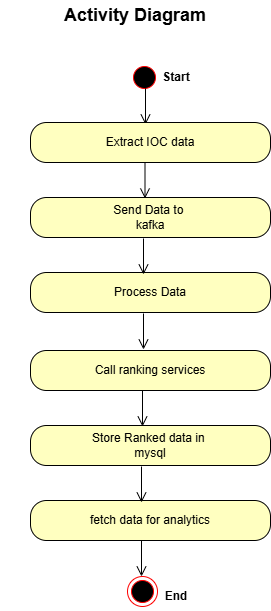

The diagram above was exported from draw.io. Its source (the exported page's mxGraphModel, read from the mxfile embedded in the PNG):
<mxGraphModel dx="860" dy="431" grid="1" gridSize="10" guides="1" tooltips="1" connect="1" arrows="1" fold="1" page="1" pageScale="1" pageWidth="827" pageHeight="1169" math="0" shadow="0">
  <root>
    <mxCell id="0" />
    <mxCell id="1" parent="0" />
    <mxCell id="rY-Jqx07bKqq4lKTG4Cb-1" parent="1" style="ellipse;html=1;shape=startState;fillColor=#000000;strokeColor=#ff0000;" value="" vertex="1">
      <mxGeometry height="30" width="30" x="299" y="62" as="geometry" />
    </mxCell>
    <mxCell id="rY-Jqx07bKqq4lKTG4Cb-2" edge="1" parent="1" style="edgeStyle=orthogonalEdgeStyle;html=1;verticalAlign=bottom;endArrow=open;endSize=8;strokeColor=#000000;rounded=0;" value="">
      <mxGeometry relative="1" as="geometry">
        <mxPoint x="315" y="88" as="sourcePoint" />
        <mxPoint x="315" y="124" as="targetPoint" />
      </mxGeometry>
    </mxCell>
    <mxCell id="rY-Jqx07bKqq4lKTG4Cb-3" parent="1" style="rounded=1;whiteSpace=wrap;html=1;arcSize=40;fontColor=#000000;fillColor=#ffffc0;strokeColor=#000000;" value="Extract IOC data" vertex="1">
      <mxGeometry height="40" width="240" x="200" y="122" as="geometry" />
    </mxCell>
    <mxCell id="rY-Jqx07bKqq4lKTG4Cb-5" parent="1" style="rounded=1;whiteSpace=wrap;html=1;arcSize=40;fontColor=#000000;fillColor=#ffffc0;strokeColor=#000000;" value="Send Data to&amp;nbsp;&lt;div&gt;kafka&lt;/div&gt;" vertex="1">
      <mxGeometry height="40" width="240" x="200" y="197" as="geometry" />
    </mxCell>
    <mxCell id="rY-Jqx07bKqq4lKTG4Cb-7" parent="1" style="rounded=1;whiteSpace=wrap;html=1;arcSize=40;fontColor=#000000;fillColor=#ffffc0;strokeColor=#000000;" value="Process Data" vertex="1">
      <mxGeometry height="40" width="240" x="200" y="272" as="geometry" />
    </mxCell>
    <mxCell id="rY-Jqx07bKqq4lKTG4Cb-9" parent="1" style="rounded=1;whiteSpace=wrap;html=1;arcSize=40;fontColor=#000000;fillColor=#ffffc0;strokeColor=#000000;" value="Call ranking services" vertex="1">
      <mxGeometry height="40" width="240" x="200" y="350" as="geometry" />
    </mxCell>
    <mxCell id="rY-Jqx07bKqq4lKTG4Cb-12" edge="1" parent="1" style="edgeStyle=orthogonalEdgeStyle;html=1;verticalAlign=bottom;endArrow=open;endSize=8;strokeColor=#000000;rounded=0;" value="">
      <mxGeometry relative="1" as="geometry">
        <mxPoint x="314.5" y="162" as="sourcePoint" />
        <mxPoint x="314.5" y="198" as="targetPoint" />
      </mxGeometry>
    </mxCell>
    <mxCell id="rY-Jqx07bKqq4lKTG4Cb-13" edge="1" parent="1" style="edgeStyle=orthogonalEdgeStyle;html=1;verticalAlign=bottom;endArrow=open;endSize=8;strokeColor=#000000;rounded=0;" value="">
      <mxGeometry relative="1" as="geometry">
        <mxPoint x="313" y="238" as="sourcePoint" />
        <mxPoint x="313" y="274" as="targetPoint" />
      </mxGeometry>
    </mxCell>
    <mxCell id="rY-Jqx07bKqq4lKTG4Cb-14" edge="1" parent="1" style="edgeStyle=orthogonalEdgeStyle;html=1;verticalAlign=bottom;endArrow=open;endSize=8;strokeColor=#000000;rounded=0;" value="">
      <mxGeometry relative="1" as="geometry">
        <mxPoint x="313" y="313" as="sourcePoint" />
        <mxPoint x="313" y="349" as="targetPoint" />
      </mxGeometry>
    </mxCell>
    <mxCell id="rY-Jqx07bKqq4lKTG4Cb-15" edge="1" parent="1" style="edgeStyle=orthogonalEdgeStyle;html=1;verticalAlign=bottom;endArrow=open;endSize=8;strokeColor=#000000;rounded=0;" value="">
      <mxGeometry relative="1" as="geometry">
        <mxPoint x="312" y="390" as="sourcePoint" />
        <mxPoint x="312" y="426" as="targetPoint" />
      </mxGeometry>
    </mxCell>
    <mxCell id="rY-Jqx07bKqq4lKTG4Cb-16" parent="1" style="rounded=1;whiteSpace=wrap;html=1;arcSize=40;fontColor=#000000;fillColor=#ffffc0;strokeColor=#000000;" value="Store Ranked data in&amp;nbsp;&lt;div&gt;mysql&lt;/div&gt;" vertex="1">
      <mxGeometry height="40" width="240" x="200" y="425" as="geometry" />
    </mxCell>
    <mxCell id="rY-Jqx07bKqq4lKTG4Cb-17" parent="1" style="rounded=1;whiteSpace=wrap;html=1;arcSize=40;fontColor=#000000;fillColor=#ffffc0;strokeColor=#000000;" value="fetch data for analytics" vertex="1">
      <mxGeometry height="40" width="240" x="200" y="500" as="geometry" />
    </mxCell>
    <mxCell id="rY-Jqx07bKqq4lKTG4Cb-18" edge="1" parent="1" style="edgeStyle=orthogonalEdgeStyle;html=1;verticalAlign=bottom;endArrow=open;endSize=8;strokeColor=#000000;rounded=0;" value="">
      <mxGeometry relative="1" as="geometry">
        <mxPoint x="311" y="466" as="sourcePoint" />
        <mxPoint x="311" y="502" as="targetPoint" />
      </mxGeometry>
    </mxCell>
    <mxCell id="rY-Jqx07bKqq4lKTG4Cb-19" parent="1" style="ellipse;html=1;shape=endState;fillColor=#000000;strokeColor=#ff0000;" value="" vertex="1">
      <mxGeometry height="30" width="30" x="297" y="576" as="geometry" />
    </mxCell>
    <mxCell id="rY-Jqx07bKqq4lKTG4Cb-20" edge="1" parent="1" style="edgeStyle=orthogonalEdgeStyle;html=1;verticalAlign=bottom;endArrow=open;endSize=8;strokeColor=#000000;rounded=0;" value="">
      <mxGeometry relative="1" as="geometry">
        <mxPoint x="311" y="540" as="sourcePoint" />
        <mxPoint x="311" y="576" as="targetPoint" />
      </mxGeometry>
    </mxCell>
    <mxCell id="rY-Jqx07bKqq4lKTG4Cb-21" parent="1" style="text;html=1;whiteSpace=wrap;strokeColor=none;fillColor=none;align=center;verticalAlign=middle;rounded=0;" value="&lt;font style=&quot;font-size: 12px;&quot;&gt;&lt;b&gt;Start&lt;/b&gt;&lt;/font&gt;" vertex="1">
      <mxGeometry height="30" width="60" x="316" y="62" as="geometry" />
    </mxCell>
    <mxCell id="rY-Jqx07bKqq4lKTG4Cb-22" parent="1" style="text;html=1;whiteSpace=wrap;strokeColor=none;fillColor=none;align=center;verticalAlign=middle;rounded=0;" value="&lt;b&gt;End&lt;/b&gt;" vertex="1">
      <mxGeometry height="30" width="60" x="316" y="581" as="geometry" />
    </mxCell>
    <mxCell id="rY-Jqx07bKqq4lKTG4Cb-23" parent="1" style="text;html=1;whiteSpace=wrap;strokeColor=none;fillColor=none;align=center;verticalAlign=middle;rounded=0;" value="&lt;b style=&quot;&quot;&gt;&lt;font style=&quot;font-size: 18px;&quot;&gt;Activity Diagram&lt;/font&gt;&lt;/b&gt;" vertex="1">
      <mxGeometry height="30" width="270" x="170" as="geometry" />
    </mxCell>
  </root>
</mxGraphModel>